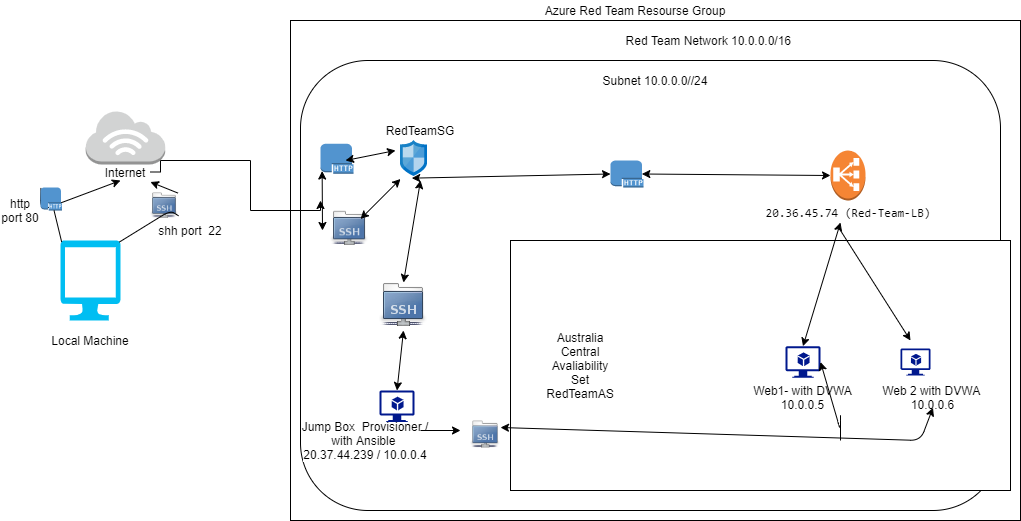

The diagram above was exported from draw.io. Its source (the exported page's mxGraphModel, read from the mxfile embedded in the PNG):
<mxGraphModel dx="2007" dy="638" grid="1" gridSize="10" guides="1" tooltips="1" connect="1" arrows="1" fold="1" page="1" pageScale="1" pageWidth="850" pageHeight="1100" math="0" shadow="0">
  <root>
    <mxCell id="0" />
    <mxCell id="1" parent="0" />
    <mxCell id="gbyAV1UimLMiplxDhmpy-2" value="" style="rounded=0;whiteSpace=wrap;html=1;" parent="1" vertex="1">
      <mxGeometry x="90" y="80" width="730" height="500" as="geometry" />
    </mxCell>
    <mxCell id="HB5K7N_sMRGRciHOmNw2-11" value="" style="rounded=1;whiteSpace=wrap;html=1;" vertex="1" parent="1">
      <mxGeometry x="100" y="120" width="700" height="450" as="geometry" />
    </mxCell>
    <mxCell id="gbyAV1UimLMiplxDhmpy-3" value="Azure Red Team Resourse Group" style="text;html=1;strokeColor=none;fillColor=none;align=center;verticalAlign=middle;whiteSpace=wrap;rounded=0;" parent="1" vertex="1">
      <mxGeometry x="325" y="60" width="220" height="20" as="geometry" />
    </mxCell>
    <mxCell id="gbyAV1UimLMiplxDhmpy-4" value="" style="rounded=0;whiteSpace=wrap;html=1;" parent="1" vertex="1">
      <mxGeometry x="310" y="300" width="500" height="250" as="geometry" />
    </mxCell>
    <mxCell id="gbyAV1UimLMiplxDhmpy-6" value="Red Team Network 10.0.0.0/16&amp;nbsp;" style="text;html=1;strokeColor=none;fillColor=none;align=center;verticalAlign=middle;whiteSpace=wrap;rounded=0;" parent="1" vertex="1">
      <mxGeometry x="385" y="90" width="250" height="20" as="geometry" />
    </mxCell>
    <mxCell id="gbyAV1UimLMiplxDhmpy-7" value="" style="verticalLabelPosition=bottom;html=1;verticalAlign=top;align=center;strokeColor=none;fillColor=#00BEF2;shape=mxgraph.azure.computer;pointerEvents=1;" parent="1" vertex="1">
      <mxGeometry x="-140" y="300" width="60" height="80" as="geometry" />
    </mxCell>
    <mxCell id="gbyAV1UimLMiplxDhmpy-8" value="Local Machine" style="text;html=1;strokeColor=none;fillColor=none;align=center;verticalAlign=middle;whiteSpace=wrap;rounded=0;" parent="1" vertex="1">
      <mxGeometry x="-155" y="390" width="90" height="20" as="geometry" />
    </mxCell>
    <mxCell id="gbyAV1UimLMiplxDhmpy-10" value="" style="outlineConnect=0;dashed=0;verticalLabelPosition=bottom;verticalAlign=top;align=center;html=1;shape=mxgraph.aws3.internet_3;fillColor=#D2D3D3;gradientColor=none;" parent="1" vertex="1">
      <mxGeometry x="-114.75" y="170" width="79.5" height="54" as="geometry" />
    </mxCell>
    <mxCell id="HB5K7N_sMRGRciHOmNw2-8" style="edgeStyle=orthogonalEdgeStyle;rounded=0;orthogonalLoop=1;jettySize=auto;html=1;" edge="1" parent="1" source="gbyAV1UimLMiplxDhmpy-11">
      <mxGeometry relative="1" as="geometry">
        <mxPoint x="120" y="260" as="targetPoint" />
        <Array as="points">
          <mxPoint x="-40" y="232" />
          <mxPoint x="-40" y="220" />
          <mxPoint x="50" y="220" />
          <mxPoint x="50" y="270" />
        </Array>
      </mxGeometry>
    </mxCell>
    <mxCell id="gbyAV1UimLMiplxDhmpy-11" value="Internet" style="text;html=1;strokeColor=none;fillColor=none;align=center;verticalAlign=middle;whiteSpace=wrap;rounded=0;" parent="1" vertex="1">
      <mxGeometry x="-100" y="221.5" width="50" height="20" as="geometry" />
    </mxCell>
    <mxCell id="gbyAV1UimLMiplxDhmpy-16" value="" style="endArrow=classic;html=1;exitX=0.98;exitY=0.02;exitDx=0;exitDy=0;exitPerimeter=0;startArrow=none;" parent="1" source="HB5K7N_sMRGRciHOmNw2-20" edge="1" target="gbyAV1UimLMiplxDhmpy-11">
      <mxGeometry width="50" height="50" relative="1" as="geometry">
        <mxPoint x="180" y="410" as="sourcePoint" />
        <mxPoint x="-30" y="230" as="targetPoint" />
        <Array as="points" />
      </mxGeometry>
    </mxCell>
    <mxCell id="gbyAV1UimLMiplxDhmpy-17" value="" style="endArrow=classic;html=1;exitX=0.02;exitY=0.02;exitDx=0;exitDy=0;exitPerimeter=0;startArrow=none;" parent="1" source="HB5K7N_sMRGRciHOmNw2-16" edge="1">
      <mxGeometry width="50" height="50" relative="1" as="geometry">
        <mxPoint x="40" y="320" as="sourcePoint" />
        <mxPoint x="-80" y="240" as="targetPoint" />
        <Array as="points">
          <mxPoint x="-160" y="270" />
        </Array>
      </mxGeometry>
    </mxCell>
    <mxCell id="gbyAV1UimLMiplxDhmpy-18" value="http port 80" style="text;html=1;strokeColor=none;fillColor=none;align=center;verticalAlign=middle;whiteSpace=wrap;rounded=0;" parent="1" vertex="1">
      <mxGeometry x="-200" y="260" width="40" height="20" as="geometry" />
    </mxCell>
    <mxCell id="gbyAV1UimLMiplxDhmpy-20" value="shh port&amp;nbsp; 22" style="text;html=1;strokeColor=none;fillColor=none;align=center;verticalAlign=middle;whiteSpace=wrap;rounded=0;" parent="1" vertex="1">
      <mxGeometry x="-50" y="280" width="80" height="20" as="geometry" />
    </mxCell>
    <mxCell id="HB5K7N_sMRGRciHOmNw2-1" value="" style="aspect=fixed;pointerEvents=1;shadow=0;dashed=0;html=1;strokeColor=none;labelPosition=center;verticalLabelPosition=bottom;verticalAlign=top;align=center;fillColor=#00188D;shape=mxgraph.azure.virtual_machine_feature" vertex="1" parent="1">
      <mxGeometry x="179" y="450" width="35" height="31.5" as="geometry" />
    </mxCell>
    <mxCell id="HB5K7N_sMRGRciHOmNw2-2" value="" style="aspect=fixed;pointerEvents=1;shadow=0;dashed=0;html=1;strokeColor=none;labelPosition=center;verticalLabelPosition=bottom;verticalAlign=top;align=center;fillColor=#00188D;shape=mxgraph.azure.virtual_machine_feature" vertex="1" parent="1">
      <mxGeometry x="585" y="405.75" width="35" height="31.5" as="geometry" />
    </mxCell>
    <mxCell id="HB5K7N_sMRGRciHOmNw2-3" value="" style="aspect=fixed;pointerEvents=1;shadow=0;dashed=0;html=1;strokeColor=none;labelPosition=center;verticalLabelPosition=bottom;verticalAlign=top;align=center;fillColor=#00188D;shape=mxgraph.azure.virtual_machine_feature" vertex="1" parent="1">
      <mxGeometry x="700" y="408" width="30" height="27" as="geometry" />
    </mxCell>
    <mxCell id="HB5K7N_sMRGRciHOmNw2-4" value="Jump Box&amp;nbsp; Provisioner / with Ansible&amp;nbsp;&lt;br&gt;&lt;span style=&quot;font-family: &amp;#34;az_ea_font&amp;#34; , &amp;#34;segoe ui&amp;#34; , &amp;#34;az_font&amp;#34; , , , &amp;#34;blinkmacsystemfont&amp;#34; , &amp;#34;roboto&amp;#34; , &amp;#34;oxygen&amp;#34; , &amp;#34;ubuntu&amp;#34; , &amp;#34;cantarell&amp;#34; , &amp;#34;open sans&amp;#34; , &amp;#34;helvetica neue&amp;#34; , sans-serif ; background-color: rgb(255 , 255 , 255)&quot;&gt;&lt;font style=&quot;font-size: 12px&quot;&gt;20.37.44.239 /&amp;nbsp;&lt;/font&gt;&lt;/span&gt;10.0.0.4" style="text;html=1;strokeColor=none;fillColor=none;align=center;verticalAlign=middle;whiteSpace=wrap;rounded=0;" vertex="1" parent="1">
      <mxGeometry x="100" y="490" width="130" height="20" as="geometry" />
    </mxCell>
    <mxCell id="HB5K7N_sMRGRciHOmNw2-6" value="Web1- with DVWA&lt;br&gt;10.0.0.5" style="text;html=1;strokeColor=none;fillColor=none;align=center;verticalAlign=middle;whiteSpace=wrap;rounded=0;" vertex="1" parent="1">
      <mxGeometry x="530" y="437.25" width="145" height="40" as="geometry" />
    </mxCell>
    <mxCell id="HB5K7N_sMRGRciHOmNw2-7" value="Web 2 with DVWA&amp;nbsp;&lt;br&gt;10.0.0.6" style="text;html=1;strokeColor=none;fillColor=none;align=center;verticalAlign=middle;whiteSpace=wrap;rounded=0;" vertex="1" parent="1">
      <mxGeometry x="650" y="447.25" width="165" height="20" as="geometry" />
    </mxCell>
    <mxCell id="HB5K7N_sMRGRciHOmNw2-10" style="edgeStyle=orthogonalEdgeStyle;rounded=0;orthogonalLoop=1;jettySize=auto;html=1;exitX=0.5;exitY=1;exitDx=0;exitDy=0;" edge="1" parent="1" source="HB5K7N_sMRGRciHOmNw2-4" target="HB5K7N_sMRGRciHOmNw2-4">
      <mxGeometry relative="1" as="geometry" />
    </mxCell>
    <mxCell id="HB5K7N_sMRGRciHOmNw2-12" value="Subnet 10.0.0.0//24" style="text;html=1;strokeColor=none;fillColor=none;align=center;verticalAlign=middle;whiteSpace=wrap;rounded=0;" vertex="1" parent="1">
      <mxGeometry x="340" y="130" width="230" height="20" as="geometry" />
    </mxCell>
    <mxCell id="HB5K7N_sMRGRciHOmNw2-13" value="" style="aspect=fixed;html=1;points=[];align=center;image;fontSize=12;image=img/lib/mscae/Network_Security_Groups_Classic.svg;" vertex="1" parent="1">
      <mxGeometry x="200" y="200" width="27" height="36.49" as="geometry" />
    </mxCell>
    <mxCell id="HB5K7N_sMRGRciHOmNw2-14" value="RedTeamSG" style="text;html=1;strokeColor=none;fillColor=none;align=center;verticalAlign=middle;whiteSpace=wrap;rounded=0;" vertex="1" parent="1">
      <mxGeometry x="200" y="180" width="40" height="20" as="geometry" />
    </mxCell>
    <mxCell id="HB5K7N_sMRGRciHOmNw2-15" value="" style="outlineConnect=0;dashed=0;verticalLabelPosition=bottom;verticalAlign=top;align=center;html=1;shape=mxgraph.aws3.http_protocol;fillColor=#5294CF;gradientColor=none;" vertex="1" parent="1">
      <mxGeometry x="120" y="203.25" width="33" height="30" as="geometry" />
    </mxCell>
    <mxCell id="HB5K7N_sMRGRciHOmNw2-16" value="" style="outlineConnect=0;dashed=0;verticalLabelPosition=bottom;verticalAlign=top;align=center;html=1;shape=mxgraph.aws3.http_protocol;fillColor=#5294CF;gradientColor=none;" vertex="1" parent="1">
      <mxGeometry x="-160" y="247" width="21.5" height="23" as="geometry" />
    </mxCell>
    <mxCell id="HB5K7N_sMRGRciHOmNw2-17" value="" style="endArrow=none;html=1;exitX=0.02;exitY=0.02;exitDx=0;exitDy=0;exitPerimeter=0;" edge="1" parent="1" source="gbyAV1UimLMiplxDhmpy-7" target="HB5K7N_sMRGRciHOmNw2-16">
      <mxGeometry width="50" height="50" relative="1" as="geometry">
        <mxPoint x="-138.79999999999995" y="301.6" as="sourcePoint" />
        <mxPoint x="-80" y="240" as="targetPoint" />
        <Array as="points" />
      </mxGeometry>
    </mxCell>
    <mxCell id="HB5K7N_sMRGRciHOmNw2-18" value="" style="outlineConnect=0;dashed=0;verticalLabelPosition=bottom;verticalAlign=top;align=center;html=1;shape=mxgraph.aws3.http_protocol;fillColor=#5294CF;gradientColor=none;" vertex="1" parent="1">
      <mxGeometry x="410" y="220" width="33" height="27" as="geometry" />
    </mxCell>
    <mxCell id="HB5K7N_sMRGRciHOmNw2-19" value="" style="shape=image;html=1;verticalAlign=top;verticalLabelPosition=bottom;labelBackgroundColor=#ffffff;imageAspect=0;aspect=fixed;image=https://cdn2.iconfinder.com/data/icons/stilllife/48x48/filesystems/gnome-fs-ssh.png" vertex="1" parent="1">
      <mxGeometry x="130" y="270" width="38" height="38" as="geometry" />
    </mxCell>
    <mxCell id="HB5K7N_sMRGRciHOmNw2-20" value="" style="shape=image;html=1;verticalAlign=top;verticalLabelPosition=bottom;labelBackgroundColor=#ffffff;imageAspect=0;aspect=fixed;image=https://cdn2.iconfinder.com/data/icons/stilllife/48x48/filesystems/gnome-fs-ssh.png" vertex="1" parent="1">
      <mxGeometry x="-50" y="252" width="28" height="28" as="geometry" />
    </mxCell>
    <mxCell id="HB5K7N_sMRGRciHOmNw2-21" value="" style="endArrow=none;html=1;exitX=0.98;exitY=0.02;exitDx=0;exitDy=0;exitPerimeter=0;" edge="1" parent="1" source="gbyAV1UimLMiplxDhmpy-7" target="HB5K7N_sMRGRciHOmNw2-20">
      <mxGeometry width="50" height="50" relative="1" as="geometry">
        <mxPoint x="-81.20000000000005" y="301.6" as="sourcePoint" />
        <mxPoint x="-63.311688311688386" y="241.5" as="targetPoint" />
        <Array as="points">
          <mxPoint x="-30" y="270" />
        </Array>
      </mxGeometry>
    </mxCell>
    <mxCell id="HB5K7N_sMRGRciHOmNw2-23" value="" style="shape=image;html=1;verticalAlign=top;verticalLabelPosition=bottom;labelBackgroundColor=#ffffff;imageAspect=0;aspect=fixed;image=https://cdn2.iconfinder.com/data/icons/stilllife/48x48/filesystems/gnome-fs-ssh.png" vertex="1" parent="1">
      <mxGeometry x="179" y="342" width="48" height="48" as="geometry" />
    </mxCell>
    <mxCell id="HB5K7N_sMRGRciHOmNw2-24" value="Australia Central Avaliability Set RedTeamAS" style="text;html=1;strokeColor=none;fillColor=none;align=center;verticalAlign=middle;whiteSpace=wrap;rounded=0;" vertex="1" parent="1">
      <mxGeometry x="360" y="415" width="40" height="20" as="geometry" />
    </mxCell>
    <mxCell id="HB5K7N_sMRGRciHOmNw2-26" value="" style="outlineConnect=0;dashed=0;verticalLabelPosition=bottom;verticalAlign=top;align=center;html=1;shape=mxgraph.aws3.classic_load_balancer;fillColor=#F58534;gradientColor=none;" vertex="1" parent="1">
      <mxGeometry x="630" y="210" width="35" height="50" as="geometry" />
    </mxCell>
    <mxCell id="HB5K7N_sMRGRciHOmNw2-27" value="&lt;pre&gt;&lt;span style=&quot;font-family: &amp;#34;az_ea_font&amp;#34; , &amp;#34;segoe ui&amp;#34; , &amp;#34;az_font&amp;#34; , , , &amp;#34;blinkmacsystemfont&amp;#34; , &amp;#34;roboto&amp;#34; , &amp;#34;oxygen&amp;#34; , &amp;#34;ubuntu&amp;#34; , &amp;#34;cantarell&amp;#34; , &amp;#34;open sans&amp;#34; , &amp;#34;helvetica neue&amp;#34; , sans-serif ; background-color: rgb(255 , 255 , 255)&quot;&gt;20.36.45.74 (Red-Team-LB)&lt;/span&gt;&lt;/pre&gt;" style="text;html=1;strokeColor=none;fillColor=none;align=center;verticalAlign=middle;whiteSpace=wrap;rounded=0;" vertex="1" parent="1">
      <mxGeometry x="627.5" y="262" width="40" height="20" as="geometry" />
    </mxCell>
    <mxCell id="HB5K7N_sMRGRciHOmNw2-31" value="" style="endArrow=classic;startArrow=classic;html=1;entryX=0.5;entryY=1;entryDx=0;entryDy=0;" edge="1" parent="1" target="HB5K7N_sMRGRciHOmNw2-7">
      <mxGeometry width="50" height="50" relative="1" as="geometry">
        <mxPoint x="300" y="487" as="sourcePoint" />
        <mxPoint x="715" y="480" as="targetPoint" />
        <Array as="points">
          <mxPoint x="720" y="500" />
        </Array>
      </mxGeometry>
    </mxCell>
    <mxCell id="HB5K7N_sMRGRciHOmNw2-33" value="" style="endArrow=classic;html=1;entryX=1;entryY=0.5;entryDx=0;entryDy=0;entryPerimeter=0;" edge="1" parent="1" target="HB5K7N_sMRGRciHOmNw2-2">
      <mxGeometry width="50" height="50" relative="1" as="geometry">
        <mxPoint x="640" y="500" as="sourcePoint" />
        <mxPoint x="670" y="470" as="targetPoint" />
        <Array as="points">
          <mxPoint x="640" y="470" />
          <mxPoint x="640" y="490" />
        </Array>
      </mxGeometry>
    </mxCell>
    <mxCell id="HB5K7N_sMRGRciHOmNw2-34" value="" style="endArrow=classic;startArrow=classic;html=1;entryX=0.5;entryY=1;entryDx=0;entryDy=0;exitX=0.5;exitY=0;exitDx=0;exitDy=0;exitPerimeter=0;" edge="1" parent="1" source="HB5K7N_sMRGRciHOmNw2-1" target="HB5K7N_sMRGRciHOmNw2-23">
      <mxGeometry width="50" height="50" relative="1" as="geometry">
        <mxPoint x="180" y="430" as="sourcePoint" />
        <mxPoint x="230" y="380" as="targetPoint" />
      </mxGeometry>
    </mxCell>
    <mxCell id="HB5K7N_sMRGRciHOmNw2-35" value="" style="endArrow=classic;startArrow=classic;html=1;exitX=0.5;exitY=0;exitDx=0;exitDy=0;" edge="1" parent="1" source="HB5K7N_sMRGRciHOmNw2-23">
      <mxGeometry width="50" height="50" relative="1" as="geometry">
        <mxPoint x="170" y="330" as="sourcePoint" />
        <mxPoint x="220" y="240" as="targetPoint" />
      </mxGeometry>
    </mxCell>
    <mxCell id="HB5K7N_sMRGRciHOmNw2-38" value="" style="endArrow=classic;startArrow=classic;html=1;" edge="1" parent="1">
      <mxGeometry width="50" height="50" relative="1" as="geometry">
        <mxPoint x="160" y="278.5" as="sourcePoint" />
        <mxPoint x="200" y="238.5" as="targetPoint" />
      </mxGeometry>
    </mxCell>
    <mxCell id="HB5K7N_sMRGRciHOmNw2-41" value="" style="endArrow=classic;startArrow=classic;html=1;" edge="1" parent="1">
      <mxGeometry width="50" height="50" relative="1" as="geometry">
        <mxPoint x="145" y="220" as="sourcePoint" />
        <mxPoint x="195" y="210" as="targetPoint" />
      </mxGeometry>
    </mxCell>
    <mxCell id="HB5K7N_sMRGRciHOmNw2-43" value="" style="endArrow=classic;startArrow=classic;html=1;entryX=0.05;entryY=0.91;entryDx=0;entryDy=0;entryPerimeter=0;" edge="1" parent="1" target="HB5K7N_sMRGRciHOmNw2-15">
      <mxGeometry width="50" height="50" relative="1" as="geometry">
        <mxPoint x="122" y="290" as="sourcePoint" />
        <mxPoint x="120" y="240" as="targetPoint" />
      </mxGeometry>
    </mxCell>
    <mxCell id="HB5K7N_sMRGRciHOmNw2-44" value="" style="endArrow=classic;startArrow=classic;html=1;entryX=0;entryY=0.5;entryDx=0;entryDy=0;entryPerimeter=0;exitX=0.417;exitY=1.032;exitDx=0;exitDy=0;exitPerimeter=0;" edge="1" parent="1" source="HB5K7N_sMRGRciHOmNw2-13" target="HB5K7N_sMRGRciHOmNw2-18">
      <mxGeometry width="50" height="50" relative="1" as="geometry">
        <mxPoint x="270" y="250" as="sourcePoint" />
        <mxPoint x="320" y="200" as="targetPoint" />
      </mxGeometry>
    </mxCell>
    <mxCell id="HB5K7N_sMRGRciHOmNw2-45" value="" style="endArrow=classic;startArrow=classic;html=1;entryX=0;entryY=0.5;entryDx=0;entryDy=0;entryPerimeter=0;exitX=0.95;exitY=0.5;exitDx=0;exitDy=0;exitPerimeter=0;" edge="1" parent="1" source="HB5K7N_sMRGRciHOmNw2-18" target="HB5K7N_sMRGRciHOmNw2-26">
      <mxGeometry width="50" height="50" relative="1" as="geometry">
        <mxPoint x="510" y="270" as="sourcePoint" />
        <mxPoint x="560" y="220" as="targetPoint" />
      </mxGeometry>
    </mxCell>
    <mxCell id="HB5K7N_sMRGRciHOmNw2-46" value="" style="endArrow=classic;startArrow=classic;html=1;exitX=0.5;exitY=0;exitDx=0;exitDy=0;exitPerimeter=0;" edge="1" parent="1" source="HB5K7N_sMRGRciHOmNw2-2">
      <mxGeometry width="50" height="50" relative="1" as="geometry">
        <mxPoint x="590" y="332" as="sourcePoint" />
        <mxPoint x="640" y="282" as="targetPoint" />
      </mxGeometry>
    </mxCell>
    <mxCell id="HB5K7N_sMRGRciHOmNw2-49" value="" style="endArrow=classic;html=1;" edge="1" parent="1">
      <mxGeometry width="50" height="50" relative="1" as="geometry">
        <mxPoint x="640" y="290" as="sourcePoint" />
        <mxPoint x="710" y="400" as="targetPoint" />
      </mxGeometry>
    </mxCell>
    <mxCell id="HB5K7N_sMRGRciHOmNw2-50" value="" style="shape=image;html=1;verticalAlign=top;verticalLabelPosition=bottom;labelBackgroundColor=#ffffff;imageAspect=0;aspect=fixed;image=https://cdn2.iconfinder.com/data/icons/stilllife/48x48/filesystems/gnome-fs-ssh.png" vertex="1" parent="1">
      <mxGeometry x="270" y="480" width="30" height="30" as="geometry" />
    </mxCell>
    <mxCell id="HB5K7N_sMRGRciHOmNw2-51" value="" style="endArrow=classic;html=1;" edge="1" parent="1">
      <mxGeometry width="50" height="50" relative="1" as="geometry">
        <mxPoint x="220" y="490" as="sourcePoint" />
        <mxPoint x="260" y="490" as="targetPoint" />
      </mxGeometry>
    </mxCell>
  </root>
</mxGraphModel>